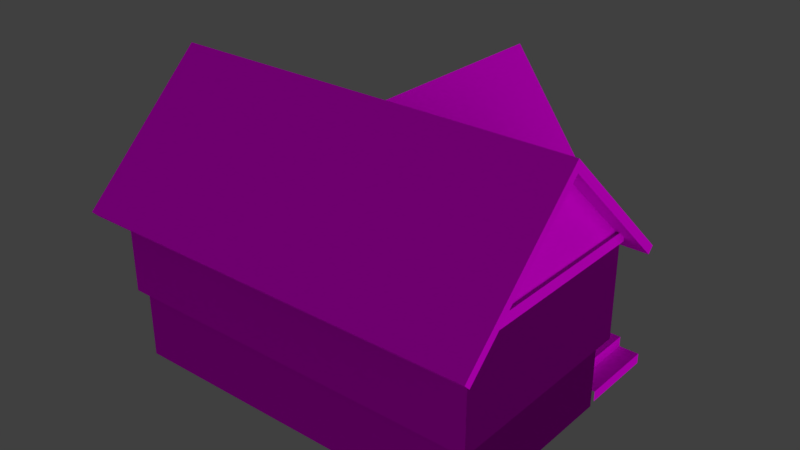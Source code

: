 # Source: house.blend  (saved by Blender 2.79.0; exported with 4.5.12 LTS)
import bpy
from mathutils import Matrix  # noqa: F401  (used for matrix-valued properties, if any)

bpy.ops.wm.read_factory_settings(use_empty=True)
scene = bpy.context.scene
scene.name = 'Scene'

# ---- collections
col_collection_1 = bpy.data.collections.new('Collection 1'); scene.collection.children.link(col_collection_1)

# ---- images (referenced by path relative to the original .blend; pixels are not part of the script)
import os
ASSET_DIR = os.environ.get("B2B_ASSET_DIR", "")  # directory of the original .blend (textures are referenced by path, not embedded)
HERE = os.path.dirname(os.path.abspath(__file__))  # packed textures are extracted next to this script under _unpacked/

def load_image(name, relpath, width, height, colorspace="sRGB"):
    """Load a texture the original file referenced (path relative to the .blend, or extracted next to this script)."""
    p = next((c for c in (os.path.join(HERE, relpath), os.path.join(ASSET_DIR, relpath)) if relpath and os.path.exists(c)), "")
    if p:
        img = bpy.data.images.load(p, check_existing=True)
        img.name = name
    else:  # same state as the original file: an image datablock whose file is absent (Cycles renders it pink)
        img = bpy.data.images.new(name, width, height)
        img.source = "FILE"
        img.filepath = "//" + (relpath or name)
    img.colorspace_settings.name = colorspace
    return img
img_roofs_basecolor_jpg = load_image('Roofs_basecolor.jpg', 'WSEI/house/Roofs_basecolor.jpg', 1024, 1024, 'sRGB')
img_buildings_roofing_3578_4527_small_jpg = load_image('buildings_roofing_3578_4527_Small.jpg', 'buildings_roofing_3578_4527_Small.jpg', 1024, 1024, 'sRGB')
img_wood_roof_tiles_001_color_jpg = load_image('Wood_Roof_Tiles_001_COLOR.jpg', 'Wood_Roof_Tiles_001_COLOR.jpg', 1024, 1024, 'sRGB')
img_mossy_wall_jpg = load_image('Mossy_wall.jpg', 'Mossy_wall.jpg', 1024, 1024, 'sRGB')
img_dark_planks_diff_1k_jpg = load_image('dark_planks_diff_1k.jpg', 'WSEI/dark_planks_1k_jpg/dark_planks_diff_1k.jpg', 1024, 1024, 'sRGB')
img_planks_brown_10_diff_1k_jpg = load_image('planks_brown_10_diff_1k.jpg', 'WSEI/planks_brown_10_1k_jpg/planks_brown_10_diff_1k.jpg', 1024, 1024, 'sRGB')
img_rough_wood_diff_1k_jpg = load_image('rough_wood_Diff_1k.jpg', 'WSEI/rough_wood_1k_jpg/rough_wood_Diff_1k.jpg', 1024, 1024, 'sRGB')
img_plaster_002_color_jpg = load_image('Plaster_002_COLOR.jpg', 'Plaster_002_COLOR.jpg', 1024, 1024, 'sRGB')
img_plaster_002_norm_jpg = load_image('Plaster_002_NORM.jpg', 'Plaster_002_NORM.jpg', 1024, 1024, 'sRGB')
img_planks_brown_10_nor_1k_jpg = load_image('planks_brown_10_nor_1k.jpg', 'WSEI/planks_brown_10_1k_jpg/planks_brown_10_nor_1k.jpg', 1024, 1024, 'sRGB')
img_planks_brown_10_ao_1k_jpg = load_image('planks_brown_10_AO_1k.jpg', 'WSEI/planks_brown_10_1k_jpg/planks_brown_10_AO_1k.jpg', 1024, 1024, 'sRGB')
img_old_planks_02_diff_1k_jpg = load_image('old_planks_02_diff_1k.jpg', 'WSEI/old_planks_02_1k_jpg/old_planks_02_diff_1k.jpg', 1024, 1024, 'sRGB')
img_wall_stone_004_color_jpg = load_image('Wall Stone 004_COLOR.jpg', 'Wall Stone 004_COLOR.jpg', 1024, 1024, 'sRGB')
img_wall_stone_004_nrm_jpg = load_image('Wall Stone 004_NRM.jpg', 'Wall Stone 004_NRM.jpg', 1024, 1024, 'sRGB')

# ---- materials (node trees are filled in below, after node groups)
mat_material = bpy.data.materials.new('Material')
mat_material.alpha_threshold = 0.0
mat_material.diffuse_color = (1.0, 1.0, 1.0, 1.0)
mat_material.roughness = 0.5
mat_material_001 = bpy.data.materials.new('Material.001')
mat_material_001.alpha_threshold = 0.0
mat_material_001.roughness = 0.5
mat_material_006 = bpy.data.materials.new('Material.006')
mat_material_006.alpha_threshold = 0.0
mat_material_006.roughness = 0.5
mat_wall = bpy.data.materials.new('Wall')
mat_wall.alpha_threshold = 0.0
mat_wall.roughness = 0.5
mat_material_005 = bpy.data.materials.new('Material.005')
mat_material_005.alpha_threshold = 0.0
mat_material_005.roughness = 0.5
mat_material_004 = bpy.data.materials.new('Material.004')
mat_material_004.alpha_threshold = 0.0
mat_material_004.roughness = 0.5
mat_stone = bpy.data.materials.new('stone')
mat_stone.alpha_threshold = 0.0
mat_stone.roughness = 0.5

# ---- material node trees
mat_material.use_nodes = True; mat_material.node_tree.nodes.clear()
_N = mat_material.node_tree.nodes; _L = mat_material.node_tree.links
n0 = _N.new('ShaderNodeTexImage'); n0.name = 'Image Texture'; n0.location = (-163, 254)
n0.width = 140
n0.image = img_roofs_basecolor_jpg
n1 = _N.new('ShaderNodeTexImage'); n1.name = 'Image Texture.002'; n1.location = (490, 69)
n1.width = 140
n1.image = img_roofs_basecolor_jpg
n2 = _N.new('ShaderNodeBsdfDiffuse'); n2.name = 'Diffuse BSDF'; n2.location = (148, 520)
n3 = _N.new('ShaderNodeOutputMaterial'); n3.name = 'Material Output'; n3.location = (430, 382)
n4 = _N.new('ShaderNodeTexImage'); n4.name = 'Image Texture.001'; n4.location = (92, 130)
n4.width = 138
n4.image = img_buildings_roofing_3578_4527_small_jpg
n5 = _N.new('ShaderNodeTexImage'); n5.name = 'Image Texture.003'; n5.location = (-168, 601)
n5.width = 140
n5.image = img_wood_roof_tiles_001_color_jpg
_L.new(n2.outputs[0], n3.inputs[0])
_L.new(n5.outputs[0], n2.inputs[0])
n3.is_active_output = True
mat_material_001.use_nodes = True; mat_material_001.node_tree.nodes.clear()
_N = mat_material_001.node_tree.nodes; _L = mat_material_001.node_tree.links
n0 = _N.new('ShaderNodeOutputMaterial'); n0.name = 'Material Output'; n0.location = (300, 300)
n1 = _N.new('ShaderNodeBsdfDiffuse'); n1.name = 'Diffuse BSDF'; n1.location = (10, 300)
n2 = _N.new('ShaderNodeTexImage'); n2.name = 'Image Texture'; n2.location = (-194, 274)
n2.width = 140
n2.image = img_mossy_wall_jpg
_L.new(n1.outputs[0], n0.inputs[0])
_L.new(n2.outputs[0], n1.inputs[0])
n0.is_active_output = True
mat_material_006.use_nodes = True; mat_material_006.node_tree.nodes.clear()
_N = mat_material_006.node_tree.nodes; _L = mat_material_006.node_tree.links
n0 = _N.new('ShaderNodeOutputMaterial'); n0.name = 'Material Output'; n0.location = (300, 300)
n1 = _N.new('ShaderNodeBsdfDiffuse'); n1.name = 'Diffuse BSDF'; n1.location = (10, 300)
n2 = _N.new('ShaderNodeTexImage'); n2.name = 'Image Texture'; n2.location = (-34, 165)
n2.width = 140
n2.image = img_dark_planks_diff_1k_jpg
n3 = _N.new('ShaderNodeTexImage'); n3.name = 'Image Texture.001'; n3.location = (-209, 519)
n3.width = 140
n3.image = img_planks_brown_10_diff_1k_jpg
n4 = _N.new('ShaderNodeTexImage'); n4.name = 'Image Texture.002'; n4.location = (91, 557)
n4.width = 140
n4.image = img_rough_wood_diff_1k_jpg
_L.new(n1.outputs[0], n0.inputs[0])
_L.new(n4.outputs[0], n1.inputs[0])
n0.is_active_output = True
mat_wall.use_nodes = True; mat_wall.node_tree.nodes.clear()
_N = mat_wall.node_tree.nodes; _L = mat_wall.node_tree.links
n0 = _N.new('ShaderNodeOutputMaterial'); n0.name = 'Material Output'; n0.location = (792, 300)
n1 = _N.new('ShaderNodeBsdfDiffuse'); n1.name = 'Diffuse BSDF'; n1.location = (571, 273)
n2 = _N.new('ShaderNodeTexImage'); n2.name = 'Image Texture.007'; n2.location = (99, 347)
n2.width = 283
n2.image = img_plaster_002_color_jpg
n3 = _N.new('ShaderNodeTexImage'); n3.name = 'Image Texture'; n3.location = (159, -24)
n3.width = 140
n3.image = img_plaster_002_norm_jpg
n4 = _N.new('ShaderNodeNormalMap'); n4.name = 'Normal Map'; n4.location = (412, 46)
n4.inputs[0].default_value = 2.9
_L.new(n1.outputs[0], n0.inputs[0])
_L.new(n2.outputs[0], n1.inputs[0])
_L.new(n3.outputs[0], n4.inputs[1])
_L.new(n4.outputs[0], n1.inputs[2])
n0.is_active_output = True
mat_material_005.use_nodes = True; mat_material_005.node_tree.nodes.clear()
_N = mat_material_005.node_tree.nodes; _L = mat_material_005.node_tree.links
n0 = _N.new('ShaderNodeTexImage'); n0.name = 'Image Texture'; n0.location = (-199, 120)
n0.width = 140
n0.image = img_planks_brown_10_diff_1k_jpg
n1 = _N.new('ShaderNodeOutputMaterial'); n1.name = 'Material Output'; n1.location = (787, 155)
n2 = _N.new('ShaderNodeTexImage'); n2.name = 'Image Texture.003'; n2.location = (93, -71)
n2.width = 140
n2.image = img_planks_brown_10_nor_1k_jpg
n3 = _N.new('ShaderNodeTexImage'); n3.name = 'Image Texture.001'; n3.location = (-185, 558)
n3.width = 140
n3.image = img_rough_wood_diff_1k_jpg
n4 = _N.new('ShaderNodeTexImage'); n4.name = 'Image Texture.002'; n4.location = (160, 520)
n4.width = 140
n4.image = img_planks_brown_10_ao_1k_jpg
n5 = _N.new('ShaderNodeTexImage'); n5.name = 'Image Texture.004'; n5.location = (357, -260)
n5.width = 140
n5.image = img_old_planks_02_diff_1k_jpg
n6 = _N.new('ShaderNodeBsdfDiffuse'); n6.name = 'Diffuse BSDF'; n6.location = (640, 0)
_L.new(n6.outputs[0], n1.inputs[0])
_L.new(n5.outputs[0], n6.inputs[0])
n1.is_active_output = True
mat_material_004.use_nodes = True; mat_material_004.node_tree.nodes.clear()
_N = mat_material_004.node_tree.nodes; _L = mat_material_004.node_tree.links
n0 = _N.new('ShaderNodeOutputMaterial'); n0.name = 'Material Output'; n0.location = (300, 300)
n1 = _N.new('ShaderNodeBsdfDiffuse'); n1.name = 'Diffuse BSDF'; n1.location = (10, 300)
n2 = _N.new('ShaderNodeTexImage'); n2.name = 'Image Texture'; n2.location = (414, 633)
n2.width = 140
n2.image = img_old_planks_02_diff_1k_jpg
_L.new(n2.outputs[0], n1.inputs[0])
_L.new(n1.outputs[0], n0.inputs[0])
n0.is_active_output = True
mat_stone.use_nodes = True; mat_stone.node_tree.nodes.clear()
_N = mat_stone.node_tree.nodes; _L = mat_stone.node_tree.links
n0 = _N.new('ShaderNodeOutputMaterial'); n0.name = 'Material Output'; n0.location = (460, 300)
n1 = _N.new('ShaderNodeBsdfDiffuse'); n1.name = 'Diffuse BSDF'; n1.location = (10, 300)
n2 = _N.new('ShaderNodeTexImage'); n2.name = 'Image Texture'; n2.location = (-351, 673)
n2.width = 140
n2.image = img_wall_stone_004_color_jpg
n3 = _N.new('ShaderNodeTexImage'); n3.name = 'Image Texture.001'; n3.location = (-468, 154)
n3.width = 140
n3.image = img_wall_stone_004_nrm_jpg
n4 = _N.new('ShaderNodeNormalMap'); n4.name = 'Normal Map'; n4.location = (-244, 242)
n4.inputs[0].default_value = 6.7
_L.new(n1.outputs[0], n0.inputs[0])
_L.new(n2.outputs[0], n1.inputs[0])
_L.new(n3.outputs[0], n4.inputs[1])
_L.new(n4.outputs[0], n1.inputs[2])
n0.is_active_output = True

# ---- world
world_world = bpy.data.worlds.new('World'); scene.world = world_world
world_world.color = (0.05088, 0.05088, 0.05088)
world_world.use_sun_shadow = False
world_world.sun_shadow_jitter_overblur = 0.0
world_world.cycles.sampling_method = 'MANUAL'

# ---- lights
light_sun = bpy.data.lights.new('Sun', 'SUN')
light_sun.transmission_factor = 0.0
light_sun.angle = 1.492
light_sun.energy = 1.0
light_sun.shadow_buffer_clip_start = 0.5
light_sun.shadow_soft_size = 0.924
light_sun.shadow_cascade_max_distance = 1000.0

# ---- meshes
me_cube_001 = bpy.data.meshes.new('Cube.001')
me_cube_001.from_pydata([(2.372, -1.567, 3.609), (2.372, 4.982, 3.609), (-2.372, -1.567, 3.609), (-2.372, 4.982, 3.609), (0.0, -1.567, 6.953), (0.0, 4.982, 6.953), (2.588, -1.567, 3.762), (2.588, 4.982, 3.762), (-2.588, -1.567, 3.762), (-2.588, 4.982, 3.762), (0.0, -1.567, 7.412), (0.0, 4.982, 7.412), (6.181, -5.77, 4.149), (6.183, 2.086, 4.151), (6.182, -1.904, 7.877), (6.182, -5.594, 3.965), (6.182, 1.911, 3.965), (6.182, -1.902, 7.525), (-6.181, -5.77, 4.149), (-6.183, 2.086, 4.151), (-6.182, -1.904, 7.877), (-6.182, -5.594, 3.965), (-6.182, 1.911, 3.965), (-6.182, -1.902, 7.525)], [], [(1, 0, 4, 5), (3, 5, 4, 2), (7, 11, 10, 6), (9, 8, 10, 11), (0, 1, 7, 6), (1, 5, 11, 7), (3, 2, 8, 9), (5, 3, 9, 11), (18, 12, 14, 20), (14, 12, 15, 17), (13, 19, 20, 14), (13, 14, 17, 16), (17, 15, 21, 23), (20, 23, 21, 18), (16, 17, 23, 22), (19, 22, 23, 20), (16, 22, 19, 13), (18, 21, 15, 12)])
_uv = me_cube_001.uv_layers.new(name='UVMap')
_uv.uv.foreach_set('vector', [0.0, 0.0, 0.0, 0.0, 0.0, 0.0, 0.0, 0.0, 0.0, 0.0, 0.0, 0.0, 0.0, 0.0, 0.0, 0.0, 0.932, 0.02573, 0.9318, 1.011, -0.01482, 1.011, -0.0146, 0.02524, -0.006103, 0.02269, 0.9414, 0.02269, 0.9414, 1.009, -0.006102, 1.009, 0.0, 0.0, 0.0, 0.0, 0.0, 0.0, 0.0, 0.0, 0.0, 0.0, 0.0, 0.0, 0.0, 0.0, 0.0, 0.0, 0.0, 0.0, 0.0, 0.0, 0.0, 0.0, 0.0, 0.0, 0.0, 0.0, 0.0, 0.0, 0.0, 0.0, 0.0, 0.0, 0.01184, 0.008323, 1.527, 0.008323, 1.528, 1.011, 0.01177, 1.011, 0.0, 0.0, 0.0, 0.0, 0.0, 0.0, 0.0, 0.0, 0.005282, 0.06695, 2.109, 0.06695, 2.109, 0.9958, 0.005377, 0.9958, 0.0, 0.0, 0.0, 0.0, 0.0, 0.0, 0.0, 0.0, 0.0, 0.0, 0.0, 0.0, 0.0, 0.0, 0.0, 0.0, 0.0, 0.0, 0.0, 0.0, 0.0, 0.0, 0.0, 0.0, 0.0, 0.0, 0.0, 0.0, 0.0, 0.0, 0.0, 0.0, 0.0, 0.0, 0.0, 0.0, 0.0, 0.0, 0.0, 0.0, 0.0, 0.0, 0.0, 0.0, 0.0, 0.0, 0.005282, 0.06695, 0.0, 0.0, 0.0, 0.0, 0.0, 0.0, 0.0, 0.0])
me_cube_001.materials.append(mat_material)
me_cube_001.materials.append(mat_material_001)
me_cube_001.use_remesh_preserve_volume = False
me_cube_001.use_remesh_preserve_attributes = False
me_cube_001.use_mirror_vertex_groups = False
me_cube_001.update()
me_cube_001.normals_split_custom_set([tuple(v) for v in zip(*[iter([-0.8157, 0.0, -0.5785, -0.8157, 0.0, -0.5785, -0.8157, 0.0, -0.5785, -0.8157, 0.0, -0.5785, 0.8157, 0.0, -0.5785, 0.8157, 0.0, -0.5785, 0.8157, 0.0, -0.5785, 0.8157, 0.0, -0.5785, 0.8157, 0.0, 0.5785, 0.8157, 0.0, 0.5785, 0.8157, 0.0, 0.5785, 0.8157, 0.0, 0.5785, -0.8157, 0.0, 0.5785, -0.8157, 0.0, 0.5785, -0.8157, 0.0, 0.5785, -0.8157, 0.0, 0.5785, 0.5785, 0.0, -0.8157, 0.5785, 0.0, -0.8157, 0.5785, 0.0, -0.8157, 0.5785, 0.0, -0.8157, 0.0, 1.0, 0.0, 0.0, 1.0, 0.0, 0.0, 1.0, 0.0, 0.0, 1.0, 0.0, -0.5785, 0.0, -0.8157, -0.5785, 0.0, -0.8157, -0.5785, 0.0, -0.8157, -0.5785, 0.0, -0.8157, 0.0, 1.0, 0.0, 0.0, 1.0, 0.0, 0.0, 1.0, 0.0, 0.0, 1.0, 0.0, 0.0, -0.6941, 0.7199, 0.0, -0.6941, 0.7199, 0.0, -0.6941, 0.7199, 0.0, -0.6941, 0.7199, 1.0, -0.0008294, 0.0007828, 1.0, -0.0008294, 0.0007828, 1.0, -0.0008294, 0.0007828, 1.0, -0.0008294, 0.0007828, 0.0, 0.6825, 0.7309, 0.0, 0.6825, 0.7309, 0.0, 0.6825, 0.7309, 0.0, 0.6825, 0.7309, 1.0, -0.0008042, -0.0007851, 1.0, -0.0008042, -0.0007851, 1.0, -0.0008042, -0.0007851, 1.0, -0.0008042, -0.0007851, 0.0, 0.6941, -0.7199, 0.0, 0.6941, -0.7199, 0.0, 0.6941, -0.7199, 0.0, 0.6941, -0.7199, -1.0, -0.0008297, 0.0007828, -1.0, -0.0008297, 0.0007828, -1.0, -0.0008297, 0.0007828, -1.0, -0.0008297, 0.0007828, 0.0, -0.6825, -0.7309, 0.0, -0.6825, -0.7309, 0.0, -0.6825, -0.7309, 0.0, -0.6825, -0.7309, -1.0, -0.0008042, -0.0007851, -1.0, -0.0008042, -0.0007851, -1.0, -0.0008042, -0.0007851, -1.0, -0.0008042, -0.0007851, 0.0, 0.7282, -0.6854, 0.0, 0.7282, -0.6854, 0.0, 0.7282, -0.6854, 0.0, 0.7282, -0.6854, 0.0, -0.7227, -0.6912, 0.0, -0.7227, -0.6912, 0.0, -0.7227, -0.6912, 0.0, -0.7227, -0.6912])] * 3)])
me_cube_010 = bpy.data.meshes.new('Cube.010')
me_cube_010.from_pydata([(0.8936, -6.362, 3.162), (2.894, -6.362, 1.593), (2.894, -6.362, 3.162), (2.894, -4.176, 1.593), (2.894, -4.176, 3.162), (0.8936, -6.362, 3.162), (0.8936, -4.176, 3.162), (0.8936, -6.362, 3.162), (0.8936, -4.176, 3.162), (0.8936, -6.362, 3.162), (0.8936, -4.176, 3.162), (0.8936, -6.362, 3.162), (0.8936, -4.176, 3.162), (-5.106, -6.362, 9.44), (-5.106, -4.176, 9.44), (-7.106, -6.362, 9.44), (-7.106, -4.176, 9.44), (-3.106, -6.362, 7.87), (-3.106, -4.176, 7.87), (-5.106, -6.362, 7.87), (-5.106, -4.176, 7.87), (-1.106, -6.362, 6.301), (-1.106, -4.176, 6.301), (-3.106, -6.362, 6.301), (-3.106, -4.176, 6.301), (0.8936, -6.362, 4.732), (0.8936, -4.176, 4.732), (-1.106, -6.362, 4.732), (-1.106, -4.176, 4.732), (-9.106, -4.176, 1.593), (-9.106, -6.362, 1.593), (-7.106, -6.362, 11.09), (-7.106, -4.176, 11.09), (-9.106, -6.362, 11.09), (-9.106, -4.176, 11.09), (2.894, -4.176, 1.593), (2.894, -4.176, 3.162), (2.894, -4.176, 1.593), (2.894, -4.176, 3.162), (-7.106, -4.176, 1.593), (-9.106, -4.176, 1.593), (-5.106, -4.176, 1.593), (-7.106, -4.176, 1.593), (-3.106, -4.176, 1.593), (-5.106, -4.176, 1.593), (-1.106, -4.176, 1.593), (-3.106, -4.176, 1.593), (0.8936, -4.176, 1.593), (-1.106, -4.176, 1.593), (2.894, -4.176, 1.593), (0.8936, -4.176, 1.593)], [(2, 0), (5, 0), (8, 10), (3, 29), (1, 30), (29, 34), (30, 33), (29, 30)], [(3, 4, 2, 1), (5, 6, 8, 7), (9, 10, 12, 11), (2, 4, 12, 11), (28, 22, 21, 27), (20, 14, 13, 19), (23, 24, 18, 17), (14, 16, 15, 13), (17, 18, 20, 19), (21, 22, 24, 23), (25, 26, 28, 27), (11, 12, 26, 25), (31, 32, 34, 33), (15, 16, 32, 31), (4, 3, 35, 36), (36, 35, 37, 38), (34, 32, 39, 40), (16, 14, 41, 42), (20, 18, 43, 44), (24, 22, 45, 46), (28, 26, 47, 48), (6, 4, 49, 50)])
_uv = me_cube_010.uv_layers.new(name='UVMap')
_uv.uv.foreach_set('vector', [3.155, 0.3582, 2.925, 0.3582, 2.925, 0.0377, 3.155, 0.0377, 0.0, 0.0, 0.0, 0.0, 0.0, 0.0, 0.0, 0.0, 0.004001, 0.05643, 0.004001, 0.05643, 0.004001, 0.05643, 0.004001, 0.05643, 2.925, 0.0377, 2.925, 0.3582, 2.631, 0.3582, 2.631, 0.0377, 2.108, 0.3582, 1.878, 0.3582, 1.878, 0.0377, 2.108, 0.0377, 1.061, 0.3582, 0.8313, 0.3582, 0.8313, 0.0377, 1.061, 0.0377, 1.585, 0.0377, 1.585, 0.3582, 1.355, 0.3582, 1.355, 0.0377, 0.8313, 0.3582, 0.538, 0.3582, 0.538, 0.0377, 0.8313, 0.0377, 1.355, 0.0377, 1.355, 0.3582, 1.061, 0.3582, 1.061, 0.0377, 1.878, 0.0377, 1.878, 0.3582, 1.585, 0.3582, 1.585, 0.0377, 2.401, 0.0377, 2.401, 0.3582, 2.108, 0.3582, 2.108, 0.0377, 2.631, 0.0377, 2.631, 0.3582, 2.401, 0.3582, 2.401, 0.0377, 0.296, 0.0377, 0.296, 0.3582, 0.002767, 0.3582, 0.002767, 0.0377, 0.538, 0.0377, 0.538, 0.3582, 0.296, 0.3582, 0.296, 0.0377, 2.925, 0.3582, 3.155, 0.3582, 3.155, 0.3582, 2.925, 0.3582, 2.925, 0.3582, 3.155, 0.3582, 3.155, 0.3582, 2.925, 0.3582, 0.2107, 0.9998, 0.0002022, 0.9998, 0.0002022, 0.0002022, 0.2107, 0.0002022, 0.4216, 0.8261, 0.2111, 0.8261, 0.2111, 0.0002022, 0.4216, 0.0002022, 0.6325, 0.6609, 0.422, 0.6609, 0.422, 0.0002022, 0.6325, 0.0002025, 0.8434, 0.4957, 0.6329, 0.4957, 0.6329, 0.0002022, 0.8434, 0.0002022, 0.8434, 0.8265, 0.6329, 0.8265, 0.6329, 0.4961, 0.8434, 0.4961, 0.422, 0.8718, 0.422, 0.6613, 0.5872, 0.6613, 0.5872, 0.8718])
me_cube_010.materials.append(mat_material_006)
me_cube_010.use_remesh_preserve_volume = False
me_cube_010.use_remesh_preserve_attributes = False
me_cube_010.use_mirror_vertex_groups = False
me_cube_010.update()
me_cube_003 = bpy.data.meshes.new('Cube.003')
me_cube_003.from_pydata([(1.947, 4.252, 1.261), (1.947, 1.0, 1.261), (2.178, 0.8478, 1.261), (2.178, 4.462, 1.261), (-1.947, 4.252, 1.261), (-2.178, 4.462, 1.264), (-1.947, 1.0, -0.5802), (-1.947, 4.252, -0.5841), (-1.947, 4.252, 1.261), (-1.947, 1.0, 1.261), (-2.178, 0.8478, 1.261), (-2.178, 4.462, 1.261), (-2.178, 0.8478, 1.513), (-2.178, 4.462, 1.513), (1.947, 1.0, -0.5841), (1.947, 4.252, -0.5841), (1.947, 4.252, 1.261), (1.947, 1.0, 1.261), (2.178, 0.8478, 1.261), (2.178, 4.462, 1.261), (2.178, 0.8478, 1.513), (2.178, 4.462, 1.513), (5.453, -4.786, 1.519), (5.68, -4.979, 1.519), (5.453, 1.0, 1.519), (5.68, 1.276, 1.519), (5.68, -4.979, 4.558), (5.68, 1.276, 4.558), (5.68, -1.902, 7.525), (5.68, -1.902, 7.525), (5.68, 1.276, 4.558), (2.288, 4.462, 3.849), (2.288, 1.276, 3.849), (-5.453, -4.786, 1.519), (-5.68, -4.979, 1.519), (-5.453, 1.0, 1.519), (-5.68, 1.276, 1.519), (-5.68, -4.979, 4.558), (-5.68, 1.276, 4.558), (-5.68, -1.902, 7.525), (-5.68, -1.902, 7.525), (-5.68, 1.276, 4.558), (-5.453, 1.0, -0.5802), (-5.453, -4.786, -0.5802), (-5.453, -4.786, 1.519), (-5.68, -4.979, 1.519), (-5.453, 1.0, 1.519), (-5.68, 1.276, 1.519), (-5.68, -4.979, 4.739), (-5.68, 1.276, 4.558), (-5.68, 1.276, 4.739), (-2.288, 4.462, 3.849), (-2.288, 1.276, 3.849), (5.453, 1.0, -0.5802), (5.453, -4.786, -0.5802), (5.453, -4.786, 1.519), (0.0, -4.979, 1.519), (5.68, -4.979, 1.519), (5.453, 1.0, 1.519), (5.68, 1.276, 1.519), (5.68, -4.979, 4.739), (0.0, -4.979, 4.739), (5.68, 1.276, 4.558), (5.68, -1.902, 7.525), (5.68, -1.902, 7.525), (0.0, 4.462, 7.321), (5.68, 1.276, 4.739), (5.68, 1.276, 1.519), (2.117, 4.374, 1.413), (2.117, 4.374, 3.893), (2.117, 3.958, 1.413), (2.117, 3.958, 3.893), (1.701, 4.374, 1.413), (1.701, 4.374, 3.893), (1.701, 3.958, 1.413), (1.701, 3.958, 3.893), (-1.705, 4.374, 1.413), (-1.705, 4.374, 3.893), (-1.705, 3.958, 1.413), (-1.705, 3.958, 3.893), (-2.121, 4.374, 1.413), (-2.121, 4.374, 3.893), (-2.121, 3.958, 1.413), (-2.121, 3.958, 3.893), (-1.947, 1.0, 1.519), (1.947, 1.0, 1.519), (-5.68, -4.979, 4.407), (-5.68, 1.276, 4.407), (5.68, -4.979, 4.407), (5.68, 1.276, 4.407), (5.68, -0.3129, 6.042), (-5.68, -4.979, 4.739), (5.68, -4.979, 4.739), (-5.68, 1.276, 4.739), (5.68, 1.276, 4.739), (5.68, 1.276, 4.407), (-5.68, -4.979, 4.407), (-5.68, 1.276, 4.407), (5.68, -4.979, 4.407), (5.68, -4.979, 4.739), (5.68, -4.979, 4.407), (5.68, 1.276, 4.407), (5.68, 1.276, 4.739), (5.68, -4.979, 4.739), (5.68, -4.979, 4.407), (5.68, 1.276, 4.407), (5.68, 1.276, 4.739), (5.786, -4.979, 4.739), (5.786, -4.979, 4.407), (5.786, 1.276, 4.407), (5.786, 1.276, 4.739), (5.68, -5.075, 4.739), (5.68, -5.075, 4.407), (-5.68, -5.075, 4.739), (-5.68, -5.075, 4.407), (-5.68, 1.379, 4.739), (5.68, 1.379, 4.739), (5.68, 1.379, 4.407), (-5.68, 1.379, 4.407), (-5.784, -4.979, 4.739), (-5.784, -4.979, 4.407), (-5.784, 1.276, 4.739), (-5.784, 1.276, 4.407)], [(0, 1), (1, 2), (3, 2), (23, 56), (24, 59), (24, 22), (28, 29), (25, 24), (26, 23), (27, 25), (25, 67), (30, 27), (34, 56), (37, 61), (35, 33), (39, 40), (36, 35), (37, 34), (38, 36), (41, 38), (45, 56), (48, 61), (49, 47), (50, 49), (57, 56), (60, 61), (62, 59), (66, 62), (9, 84), (17, 85), (86, 104), (88, 108)], [(11, 19, 16, 8), (12, 20, 21, 13), (19, 18, 17, 16), (9, 8, 7, 6), (16, 15, 7, 8), (19, 11, 13, 21), (11, 10, 12, 13), (17, 14, 15, 16), (11, 8, 9, 10), (19, 21, 20, 18), (91, 96, 114, 113), (98, 95, 101, 100), (57, 45, 44, 55), (51, 65, 31), (58, 46, 47, 67), (86, 88, 98, 96), (48, 50, 93, 91), (42, 43, 44, 46), (86, 45, 57, 88), (87, 89, 67, 47), (86, 87, 47, 45), (40, 50, 48), (55, 58, 59, 57), (32, 52, 51, 31), (43, 54, 55, 44), (53, 58, 55, 54), (58, 53, 42, 46), (60, 64, 63), (93, 97, 122, 121), (44, 45, 47, 46), (89, 88, 57, 67), (60, 66, 90, 64), (68, 69, 71, 70), (70, 71, 75, 74), (74, 75, 73, 72), (72, 73, 69, 68), (70, 74, 72, 68), (75, 71, 69, 73), (76, 77, 79, 78), (78, 79, 83, 82), (82, 83, 81, 80), (80, 81, 77, 76), (78, 82, 80, 76), (83, 79, 77, 81), (66, 60, 92, 94), (89, 66, 94, 95), (89, 87, 118, 117), (88, 89, 95, 98), (87, 86, 96, 97), (50, 87, 97, 93), (60, 48, 91, 92), (101, 102, 106, 105), (95, 94, 102, 101), (92, 98, 100, 99), (94, 92, 99, 102), (106, 103, 107, 110), (100, 101, 105, 104), (102, 99, 103, 106), (99, 100, 104, 103), (110, 107, 108, 109), (103, 104, 108, 107), (105, 106, 110, 109), (104, 105, 109, 108), (113, 114, 112, 111), (98, 92, 111, 112), (96, 98, 112, 114), (92, 91, 113, 111), (115, 116, 117, 118), (66, 89, 117, 116), (50, 66, 116, 115), (87, 50, 115, 118), (119, 121, 122, 120), (96, 91, 119, 120), (91, 93, 121, 119), (97, 96, 120, 122), (120, 119, 113, 114), (91, 119, 113), (120, 96, 114), (107, 108, 112, 111), (92, 107, 111), (88, 86, 112, 108, 104, 98), (109, 110, 116, 117), (110, 66, 106, 116), (89, 109, 117, 105), (118, 115, 121, 122), (87, 122, 118, 97), (50, 121, 115, 93)])
me_cube_003.polygons.foreach_set('material_index', [0, 1, 0, 1, 1, 1, 1, 1, 0, 1, 0, 0, 0, 2, 0, 0, 0, 3, 0, 0, 0, 0, 0, 1, 3, 3, 3, 0, 0, 0, 0, 2, 0, 0, 0, 0, 0, 0, 0, 0, 0, 0, 0, 0, 0, 0, 0, 0, 0, 0, 0, 0, 0, 0, 0, 0, 0, 0, 0, 2, 0, 0, 0, 0, 0, 0, 0, 0, 0, 0, 0, 0, 0, 0, 0, 0, 0, 0, 0, 0, 0, 0, 0, 0, 0, 0, 0])
_uv = me_cube_003.uv_layers.new(name='UVMap')
_uv.uv.foreach_set('vector', [0.9347, 0.0, 0.9347, 0.6027, 0.9075, 0.5708, 0.9075, 0.03196, -0.03388, 0.9803, -0.03389, -0.6263, 1.299, -0.6263, 1.299, 0.9803, 0.9347, 0.6027, 0.4673, 0.6027, 0.487, 0.5708, 0.9075, 0.5708, -0.3307, 0.07177, 2.531, 0.07177, 2.531, 1.695, -0.3307, 1.692, 5.958, 0.07177, 5.958, 1.695, 2.531, 1.695, 2.531, 0.07177, 1.736, -0.313, 1.736, 1.091, 1.66, 1.091, 1.66, -0.313, 1.812, 0.8513, 1.812, 2.016, 1.736, 2.016, 1.736, 0.8513, 8.82, 0.07177, 8.82, 1.695, 5.958, 1.695, 5.958, 0.07177, 0.9347, 0.0, 0.9075, 0.03196, 0.487, 0.03196, 0.4673, 3.299e-08, 0.9999, 0.7841, 0.9451, 0.7841, 0.9451, 8.864e-05, 0.9999, 8.853e-05, 15.2, 1.909, 15.2, 0.9398, 15.2, 0.9398, 15.2, 1.909, -0.01566, 0.9398, 3.972, 0.9398, 3.972, 0.9398, -0.01566, 0.9398, 7.45e-05, 0.9963, 0.004712, 7.454e-05, 0.02166, 0.0201, 0.01721, 0.9762, 2.224, 3.369, 3.029, 2.147, 3.834, 3.369, 0.5309, 0.9799, 0.5309, 0.0201, 0.5552, 7.45e-05, 0.5552, 0.9999, 15.2, 0.9398, 22.45, 0.9398, 22.45, 0.9398, 15.2, 0.9398, 7.248, 0.7742, 11.17, 0.7742, 11.17, 0.7742, 7.248, 0.7742, -1.311, 0.01667, 1.012, 0.01693, 1.012, 0.8597, -1.311, 0.8594, 0.04014, 8.645, 0.04014, -0.03111, 34.18, -0.03111, 34.18, 8.645, 87.1, 8.645, 52.97, 8.645, 52.97, -0.0311, 87.1, -0.03111, 105.9, 8.645, 87.1, 8.645, 87.1, -0.03111, 105.9, -0.03111, 9.176, -1.085, 11.17, 0.7742, 7.248, 0.7742, 0.01721, 0.9762, 0.5293, 0.9786, 0.5536, 0.9988, 7.45e-05, 0.9963, 0.0, 0.0, 1.0, 0.0, 1.0, 1.0, 0.0, 1.0, -12.39, 0.01539, -8.011, 0.01589, -8.011, 0.8586, -12.39, 0.8581, -5.688, 0.01616, -5.688, 0.8589, -8.011, 0.8586, -8.011, 0.01589, -5.688, 0.8589, -5.688, 0.01616, -1.311, 0.01667, -1.311, 0.8594, 0.0, 0.0, 1.0, 0.0, 1.0, 1.0, 11.22, 1.909, 11.22, 0.9398, 11.22, 0.9398, 11.22, 1.909, 0.02166, 0.0201, 0.004712, 7.454e-05, 0.5552, 7.45e-05, 0.5309, 0.0201, 52.97, 8.645, 34.18, 8.645, 34.18, -0.03111, 52.97, -0.0311, -0.003208, -0.01369, 2.187, -0.01369, 1.662, 0.4782, 1.074, 0.9618, 0.8005, 0.01068, 0.8005, 1.202, 0.6006, 1.202, 0.6006, 0.01068, 0.6006, 0.01068, 0.6006, 1.202, 0.4007, 1.202, 0.4007, 0.01068, 0.4007, 0.01068, 0.4007, 1.202, 0.2008, 1.202, 0.2008, 0.01068, 0.2008, 0.01068, 0.2008, 1.202, 0.0009386, 1.202, 0.0009386, 0.01068, 0.0, 0.0, 1.0, 0.0, 1.0, 1.0, 0.0, 1.0, 0.0, 0.0, 1.0, 0.0, 1.0, 1.0, 0.0, 1.0, 1.401, 0.01068, 1.401, 1.202, 1.201, 1.202, 1.201, 0.01068, 1.201, 0.01068, 1.201, 1.202, 1.001, 1.202, 1.001, 0.01068, 1.001, 0.01068, 1.001, 1.202, 0.8009, 1.202, 0.8009, 0.01068, 1.601, 0.01068, 1.601, 1.202, 1.401, 1.202, 1.401, 0.01068, 0.0, 0.0, 1.0, 0.0, 1.0, 1.0, 0.0, 1.0, 0.0, 0.0, 1.0, 0.0, 1.0, 1.0, 0.0, 1.0, 4.049, 2.681, 0.1296, 2.681, 0.1296, 2.681, 4.049, 2.681, 3.972, 0.9398, 3.972, 1.909, 3.972, 1.909, 3.972, 0.9398, 3.972, 0.9398, 11.22, 0.9398, 11.22, 0.9398, 3.972, 0.9398, -0.01566, 0.9398, 3.972, 0.9398, 3.972, 0.9398, -0.01566, 0.9398, 11.22, 0.9398, 15.2, 0.9398, 15.2, 0.9398, 11.22, 0.9398, 11.22, 1.909, 11.22, 0.9398, 11.22, 0.9398, 11.22, 1.909, 0.0, 0.0, 0.0, 0.0, 0.0, 0.0, 0.0, 0.0, 3.972, 0.9398, 3.972, 1.909, 3.972, 1.909, 3.972, 0.9398, 3.972, 0.9398, 3.972, 1.909, 3.972, 1.909, 3.972, 0.9398, 22.45, 1.909, 22.45, 0.9398, 22.45, 0.9398, 22.45, 1.909, 4.049, 2.681, 0.1296, 2.681, 0.1296, 2.681, 4.049, 2.681, 4.049, 2.681, 0.1296, 2.681, 0.1296, 2.681, 4.049, 2.681, -0.01566, 0.9398, 3.972, 0.9398, 3.972, 0.9398, -0.01566, 0.9398, 4.049, 2.681, 0.1296, 2.681, 0.1296, 2.681, 4.049, 2.681, 22.45, 1.909, 22.45, 0.9398, 22.45, 0.9398, 22.45, 1.909, 2.187, 1.079, -0.003208, 1.079, -0.003208, 0.9622, 2.187, 0.9622, 22.45, 1.909, 22.45, 0.9398, 22.45, 0.9398, 22.45, 1.909, 3.972, 0.9398, 3.972, 1.909, 3.972, 1.909, 3.972, 0.9398, -0.01566, 0.9398, 3.972, 0.9398, 3.972, 0.9398, -0.01566, 0.9398, 0.3186, 0.4392, 0.3242, 0.4321, 0.1122, 0.4307, 0.1173, 0.4371, 22.45, 0.9398, 22.45, 1.909, 22.45, 1.909, 22.45, 0.9398, 15.2, 0.9398, 22.45, 0.9398, 22.45, 0.9398, 15.2, 0.9398, 0.0, 0.0, 0.0, 0.0, 0.0, 0.0, 0.0, 0.0, 0.3255, 0.555, 0.1246, 0.5552, 0.1182, 0.5618, 0.3307, 0.5618, 3.972, 1.909, 3.972, 0.9398, 3.972, 0.9398, 3.972, 1.909, 0.0, 0.0, 0.0, 0.0, 0.0, 0.0, 0.0, 0.0, 11.22, 0.9398, 11.22, 1.909, 11.22, 1.909, 11.22, 0.9398, 0.3209, 0.441, 0.3276, 0.5529, 0.3343, 0.5585, 0.3276, 0.4355, 15.2, 0.9398, 15.2, 1.909, 15.2, 1.909, 15.2, 0.9398, 7.248, 0.7742, 11.17, 0.7742, 11.17, 0.7742, 7.248, 0.7742, 11.22, 0.9398, 15.2, 0.9398, 15.2, 0.9398, 11.22, 0.9398, 0.3276, 0.4355, 0.3209, 0.441, 0.3186, 0.4392, 0.3242, 0.4321, 15.2, 1.909, 15.2, 1.909, 15.2, 1.909, 15.2, 0.9398, 15.2, 0.9398, 15.2, 0.9398, 0.1152, 0.4391, 0.1088, 0.4338, 0.1122, 0.4307, 0.1173, 0.4371, 22.45, 1.909, -0.01565, 1.909, 22.45, 1.909, 22.45, 0.9398, 15.2, 0.9398, 22.45, 0.9398, -0.01566, 0.9398, 22.45, 0.9398, -0.01566, 0.9398, 0.1147, 0.5579, 0.1219, 0.5523, 0.1246, 0.5552, 0.1182, 0.5618, 3.972, 1.909, 0.0, 0.0, 0.0, 0.0, 3.972, 1.909, 0.0, 0.0, 3.972, 0.9398, 3.972, 0.9398, 0.0, 0.0, 0.3307, 0.5618, 0.3255, 0.555, 0.3276, 0.5529, 0.3343, 0.5585, 11.22, 0.9398, 11.22, 0.9398, 11.22, 0.9398, 11.22, 0.9398, 11.17, 0.7742, 11.22, 1.909, 11.22, 1.909, 11.17, 0.7742])
me_cube_003.materials.append(mat_wall)
me_cube_003.materials.append(mat_material_005)
me_cube_003.materials.append(mat_material_004)
me_cube_003.materials.append(mat_stone)
me_cube_003.use_remesh_preserve_volume = False
me_cube_003.use_remesh_preserve_attributes = False
me_cube_003.use_mirror_vertex_groups = False
me_cube_003.update()

# ---- objects
ob_sun = bpy.data.objects.new('Sun', light_sun)
ob_cube_002 = bpy.data.objects.new('Cube.002', me_cube_001)
ob_cube_005 = bpy.data.objects.new('Cube.005', me_cube_010)
ob_cube_003 = bpy.data.objects.new('Cube.003', me_cube_003)

# ---- transforms, parenting, visibility, modifiers, constraints
ob_sun.location = (17.18, -3.962, 3.952)
ob_sun.rotation_euler = (1.288, 1.086, 1.067)
ob_sun.lineart.crease_threshold = 0.0
ob_cube_002.location = (0.0, 0.0, -0.01873)
ob_cube_002.lineart.crease_threshold = 0.0
ob_cube_005.location = (4.665, 7.836, -0.6684)
ob_cube_005.scale = (0.3, 1.074, 0.2)
ob_cube_005.lineart.crease_threshold = 0.0
ob_cube_003.location = (0.0, 0.0, 0.03652)
ob_cube_003.lineart.crease_threshold = 0.0

# ---- collection membership
col_collection_1.objects.link(ob_sun)
col_collection_1.objects.link(ob_cube_002)
col_collection_1.objects.link(ob_cube_005)
col_collection_1.objects.link(ob_cube_003)

# ---- scene / render settings (as saved in the file)
scene.frame_start = 0; scene.frame_end = 250; scene.frame_set(0)
scene.render.engine = 'CYCLES'
scene.render.resolution_percentage = 50
scene.render.dither_intensity = 0.0
scene.cycles.use_denoising = False
scene.cycles.samples = 128
scene.cycles.sampling_pattern = 'TABULATED_SOBOL'
scene.cycles.use_adaptive_sampling = False
scene.cycles.use_light_tree = False
scene.cycles.blur_glossy = 0.0
scene.cycles.sample_clamp_indirect = 0.0
scene.view_settings.view_transform = 'Standard'
bpy.context.view_layer.update()

# ---- added for rendering (the .blend has no active camera): camera
cam_auto = bpy.data.cameras.new('AutoCamera')
cam_auto.lens = 50.0
cam_auto.sensor_width = 36.0
cam_auto.clip_end = 1000.0
ob_auto_camera = bpy.data.objects.new('AutoCamera', cam_auto)
scene.collection.objects.link(ob_auto_camera)
ob_auto_camera.location = (17.0391, -20.8412, 17.2866)
ob_auto_camera.rotation_euler = (1.09748, -7.21219e-08, 0.694738)
scene.camera = ob_auto_camera
bpy.context.view_layer.update()
